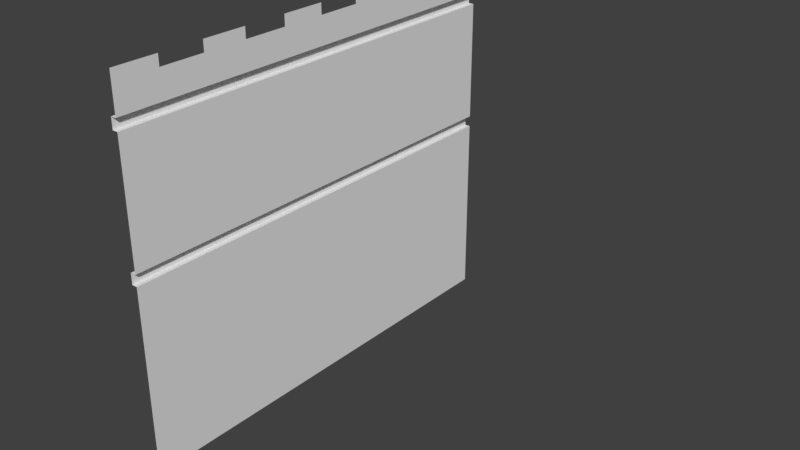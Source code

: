 # Source: Wall_0.blend  (saved by Blender 2.79.0; exported with 4.5.12 LTS)
import bpy
from mathutils import Matrix  # noqa: F401  (used for matrix-valued properties, if any)

bpy.ops.wm.read_factory_settings(use_empty=True)
scene = bpy.context.scene
scene.name = 'Scene'

# ---- collections
col_collection_1 = bpy.data.collections.new('Collection 1'); scene.collection.children.link(col_collection_1)
col_collection_1.hide_render = True
col_collection_1.hide_viewport = True
col_collection_2 = bpy.data.collections.new('Collection 2'); scene.collection.children.link(col_collection_2)

# ---- materials (node trees are filled in below, after node groups)
mat_material = bpy.data.materials.new('Material')
mat_material.alpha_threshold = 0.0
mat_material.use_transparent_shadow = False
mat_material.roughness = 0.5
mat_material.line_color = (0.0, 0.0, 0.0, 1.0)

# ---- material node trees

# ---- world
world_world = bpy.data.worlds.new('World'); scene.world = world_world
world_world.color = (0.05088, 0.05088, 0.05088)
world_world.use_sun_shadow = False
world_world.sun_shadow_jitter_overblur = 0.0
world_world.cycles.sampling_method = 'MANUAL'

# ---- meshes
me_cube = bpy.data.meshes.new('Cube')
me_cube.from_pydata([(5.186, 10.0, -6.0), (-3.0, -10.0, -6.0), (3.0, 10.0, 3.0), (3.0, 10.0, 9.0), (3.0, -10.0, 9.0), (-3.0, -10.0, 9.0), (2.5, 10.0, 9.0), (-2.5, 10.0, 9.0), (-2.5, -10.0, 9.0), (3.0, 10.0, 2.5), (3.0, -10.0, 2.5), (-3.0, -10.0, 2.5), (-3.0, 10.0, 2.5), (3.25, 10.0, 2.5), (3.25, 10.0, 3.0), (3.25, -10.0, 2.5), (3.25, -10.0, 3.0), (-3.0, -10.0, 8.5), (-3.0, 10.0, 8.5), (3.25, 10.0, 9.0), (3.25, 10.0, 8.5), (-3.25, -10.0, 9.0), (-3.25, -10.0, 8.5), (-3.25, -10.0, 2.5), (-3.25, -10.0, 3.0), (-3.25, 10.0, 2.5), (-3.25, 10.0, 3.0), (3.0, 10.0, 10.25), (3.0, -10.0, 10.25), (-2.5, 10.0, 10.25), (-3.0, 10.0, 10.25), (-2.5, -10.0, 10.25), (-3.0, -10.0, 10.25), (2.5, 10.0, 10.25), (2.5, -10.0, 10.25), (5.186, -10.0, -6.0), (-3.0, 10.0, -6.0), (3.0, -10.0, 3.0), (3.0, -3.25, 9.0), (-3.0, 10.0, 9.0), (2.5, -10.0, 9.0), (-2.5, 0.125, 9.0), (-3.0, 0.125, 2.5), (3.0, 0.125, 2.5), (3.25, -4.75, 3.0), (-3.0, -0.125, 8.5), (3.0, -10.0, 8.5), (3.25, -10.0, 9.0), (3.25, -10.0, 8.5), (-3.25, -0.5, 9.0), (-3.25, 10.0, 9.0), (-3.25, 10.0, 8.5), (-3.25, -0.125, 3.0), (-3.25, -1.25, 2.5), (3.0, 8.0, 10.25), (3.0, 6.0, 10.25), (3.0, 4.0, 10.25), (3.0, 2.0, 10.25), (3.0, -4.768e-06, 10.25), (3.0, -2.0, 10.25), (3.0, -4.0, 10.25), (3.0, -6.0, 10.25), (3.0, -8.0, 10.25), (-3.0, -8.0, 10.25), (-3.0, -6.0, 10.25), (-3.0, -4.0, 10.25), (-3.0, -2.0, 10.25), (-3.0, 1.907e-06, 10.25), (-3.0, 2.0, 10.25), (-3.0, 4.0, 10.25), (-3.0, 6.0, 10.25), (-3.0, 8.0, 10.25), (2.5, 8.0, 10.25), (2.5, 6.0, 10.25), (2.5, 4.0, 10.25), (2.5, 2.0, 10.25), (2.5, -1.788e-06, 10.25), (2.5, -2.0, 10.25), (2.5, -4.0, 10.25), (2.5, -6.0, 10.25), (2.5, -8.0, 10.25), (-2.5, 8.0, 10.25), (-2.5, 6.0, 10.25), (-2.5, 4.0, 10.25), (-2.5, 2.0, 10.25), (-2.5, 4.768e-07, 10.25), (-2.5, -2.0, 10.25), (-2.5, -4.0, 10.25), (-2.5, -6.0, 10.25), (-2.5, -8.0, 10.25), (3.0, -8.0, 10.75), (3.0, -10.0, 10.75), (-2.5, -10.0, 10.75), (-3.0, -10.0, 10.75), (2.5, -10.0, 10.75), (2.5, -8.0, 10.75), (-2.5, -8.0, 10.75), (3.0, 8.0, 10.75), (3.0, 6.0, 10.75), (3.0, 4.0, 10.75), (3.0, 2.0, 10.75), (3.0, -4.768e-06, 10.75), (3.0, -2.0, 10.75), (3.0, -4.0, 10.75), (3.0, -6.0, 10.75), (-3.0, -8.0, 10.75), (-3.0, -6.0, 10.75), (-3.0, -4.0, 10.75), (-3.0, -2.0, 10.75), (-3.0, 1.907e-06, 10.75), (-3.0, 2.0, 10.75), (-3.0, 4.0, 10.75), (-3.0, 6.0, 10.75), (-3.0, 8.0, 10.75), (2.5, 8.0, 10.75), (2.5, 6.0, 10.75), (2.5, 4.0, 10.75), (2.5, 2.0, 10.75), (2.5, -1.788e-06, 10.75), (2.5, -2.0, 10.75), (2.5, -4.0, 10.75), (2.5, -6.0, 10.75), (-2.5, 8.0, 10.75), (-2.5, 6.0, 10.75), (-2.5, 4.0, 10.75), (-2.5, 2.0, 10.75), (-2.5, 4.768e-07, 10.75), (-2.5, -2.0, 10.75), (-2.5, -4.0, 10.75), (-2.5, -6.0, 10.75), (-3.0, -10.0, 3.0), (-3.0, 10.0, 3.0), (3.0, 10.0, 8.5), (3.0, -0.25, 5.75), (3.0, 7.0, 5.75), (-3.0, 8.0, 4.833), (-3.0, 8.0, 6.667), (-3.0, 4.0, 4.833), (-3.0, 4.0, 6.667), (-3.0, 2.0, 4.833), (-3.0, 2.0, 6.667), (-3.0, -2.0, 4.833), (-3.0, -2.0, 6.667), (-3.0, -4.0, 4.833), (-3.0, -4.0, 6.667), (-3.0, -8.0, 4.833), (-3.0, -8.0, 6.667), (-2.5, 8.0, 4.833), (-2.5, 8.0, 6.667), (-2.5, 4.0, 4.833), (-2.5, 4.0, 6.667), (-2.5, 2.0, 4.833), (-2.5, 2.0, 6.667), (-2.5, -2.0, 4.833), (-2.5, -2.0, 6.667), (-2.5, -4.0, 6.667), (-2.5, -4.0, 4.833), (-2.5, -8.0, 4.833), (-2.5, -8.0, 6.667)], [], [(9, 13, 43), (17, 45, 146), (4, 47, 38), (17, 22, 45), (45, 51, 18), (39, 49, 5), (38, 47, 3), (50, 39, 18, 51), (138, 45, 136), (140, 45, 138), (142, 45, 140), (144, 45, 142), (146, 45, 144), (43, 35, 0), (42, 36, 1), (132, 20, 46), (37, 14, 2), (2, 134, 37), (157, 158, 156), (144, 158, 146), (37, 16, 44), (15, 13, 44, 16), (40, 41, 8), (26, 25, 53, 52), (42, 12, 36), (43, 10, 35), (53, 42, 11, 23), (52, 130, 131, 26), (99, 56, 74, 116), (128, 87, 65, 107), (81, 41, 7, 29), (3, 27, 54), (5, 32, 63), (33, 6, 40, 72), (40, 34, 80), (31, 8, 41, 89), (40, 73, 72), (40, 74, 73), (40, 75, 74), (40, 76, 75), (40, 77, 76), (40, 78, 77), (40, 79, 78), (40, 80, 79), (65, 39, 5, 64), (41, 88, 89), (41, 87, 88), (41, 86, 87), (41, 85, 86), (41, 84, 85), (41, 83, 84), (41, 82, 83), (41, 81, 82), (39, 71, 30), (39, 70, 71), (39, 69, 70), (39, 68, 69), (39, 67, 68), (39, 66, 67), (39, 65, 66), (28, 4, 38, 62), (5, 63, 64), (58, 38, 3, 57), (38, 61, 62), (38, 60, 61), (38, 59, 60), (38, 58, 59), (72, 54, 27, 33), (3, 56, 57), (3, 55, 56), (3, 54, 55), (115, 73, 55, 98), (74, 56, 55, 73), (114, 72, 73, 115), (76, 58, 57, 75), (108, 66, 86, 127), (78, 60, 59, 77), (127, 86, 85, 126), (80, 62, 61, 79), (71, 81, 29, 30), (91, 28, 62, 90), (69, 83, 82, 70), (102, 59, 58, 101), (67, 85, 84, 68), (97, 54, 72, 114), (65, 87, 86, 66), (126, 85, 67, 109), (63, 89, 88, 64), (25, 12, 42, 53), (130, 52, 24), (53, 23, 24, 52), (50, 51, 22, 49), (45, 22, 51), (5, 49, 21), (39, 50, 49), (47, 48, 20, 19), (22, 21, 49), (3, 47, 19), (46, 133, 134, 132), (40, 6, 7, 41), (136, 45, 18), (9, 43, 0), (11, 42, 1), (14, 44, 13), (15, 10, 43, 13), (46, 20, 48), (37, 44, 14), (93, 92, 96, 105), (94, 91, 90, 95), (115, 98, 97, 114), (117, 100, 99, 116), (119, 102, 101, 118), (121, 104, 103, 120), (112, 123, 122, 113), (110, 125, 124, 111), (108, 127, 126, 109), (106, 129, 128, 107), (104, 61, 60, 103), (93, 32, 31, 92), (129, 88, 87, 128), (106, 64, 88, 129), (116, 74, 75, 117), (117, 75, 57, 100), (96, 89, 63, 105), (101, 58, 76, 118), (105, 63, 32, 93), (118, 76, 77, 119), (94, 34, 28, 91), (119, 77, 59, 102), (103, 60, 78, 120), (95, 80, 34, 94), (107, 65, 64, 106), (120, 78, 79, 121), (121, 79, 61, 104), (92, 31, 89, 96), (90, 62, 80, 95), (109, 67, 66, 108), (122, 81, 71, 113), (98, 55, 54, 97), (123, 82, 81, 122), (112, 70, 82, 123), (111, 69, 68, 110), (124, 83, 69, 111), (100, 57, 56, 99), (125, 84, 83, 124), (110, 68, 84, 125), (113, 71, 70, 112), (154, 142, 140, 152), (130, 145, 143), (142, 141, 143, 144), (130, 143, 141), (157, 145, 146, 158), (130, 141, 139), (151, 139, 141, 153), (138, 137, 139, 140), (130, 139, 137), (150, 138, 136, 148), (130, 137, 135), (148, 136, 135, 147), (18, 131, 135, 136), (130, 135, 131), (17, 146, 145, 130), (37, 134, 133), (37, 133, 46), (2, 132, 134), (152, 151, 153, 154), (156, 158, 155), (148, 147, 149, 150), (156, 143, 145, 157), (153, 141, 142, 154), (149, 137, 138, 150), (155, 144, 143, 156), (152, 140, 139, 151), (144, 155, 158), (147, 135, 137, 149)])
_uv = me_cube.uv_layers.new(name='UVMap')
_uv.uv.foreach_set('vector', [0.5, 0.234, 0.5, 0.234, 0.5, 0.234, 0.5, 0.734, 0.5, 0.734, 0.5, 0.734, 0.5, 0.234, 0.5, 0.234, 0.5, 0.234, 0.5, 0.234, 0.5, 0.234, 0.5, 0.234, 0.5, 0.234, 0.5, 0.234, 0.5, 0.234, 0.5, 0.234, 0.5, 0.234, 0.5, 0.234, 0.5, 0.234, 0.5, 0.234, 0.5, 0.234, 0.5, 0.234, 0.5, 0.234, 0.5, 0.234, 0.5, 0.234, 0.5, 0.734, 0.5, 0.734, 0.5, 0.734, 0.5, 0.734, 0.5, 0.734, 0.5, 0.734, 0.5, 0.734, 0.5, 0.734, 0.5, 0.734, 0.5, 0.734, 0.5, 0.734, 0.5, 0.734, 0.5, 0.734, 0.5, 0.734, 0.5, 0.734, 0.5, 0.734, 0.5, 0.734, 0.5, 0.734, 0.5, 0.734, 0.5, 0.734, 0.5, 0.734, 0.5, 0.234, 0.5, 0.234, 0.5, 0.234, 0.5, 0.234, 0.5, 0.234, 0.5, 0.234, 0.5, 0.734, 0.5, 0.734, 0.5, 0.734, 0.5, 0.234, 0.5, 0.234, 0.5, 0.234, 0.5, 0.234, 0.5, 0.234, 0.5, 0.234, 0.5, 0.234, 0.5, 0.234, 0.5, 0.234, 0.5, 0.234, 0.5, 0.234, 0.5, 0.234, 0.5, 0.234, 0.5, 0.234, 0.5, 0.234, 0.5, 0.234, 0.5, 0.234, 0.5, 0.234, 0.5, 0.234, 0.5, 0.234, 0.5, 0.734, 0.5, 0.734, 0.5, 0.734, 0.5, 0.734, 0.5, 0.734, 0.5, 0.734, 0.5, 0.234, 0.5, 0.234, 0.5, 0.234, 0.5, 0.234, 0.5, 0.234, 0.5, 0.234, 0.5, 0.234, 0.5, 0.234, 0.5, 0.734, 0.5, 0.734, 0.5, 0.734, 0.5, 0.734, 0.5, 0.734, 0.5, 0.734, 0.5, 0.734, 0.5, 0.734, 0.5, 0.734, 0.5, 0.734, 0.5, 0.734, 0.5, 0.734, 0.5, 0.734, 0.5, 0.734, 0.5, 0.734, 0.5, 0.734, 0.5, 0.734, 0.5, 0.734, 0.5, 0.734, 0.5, 0.734, 0.5, 0.734, 0.5, 0.734, 0.5, 0.734, 0.5, 0.734, 0.5, 0.734, 0.5, 0.734, 0.5, 0.734, 0.5, 0.734, 0.5, 0.734, 0.5, 0.734, 0.5, 0.734, 0.5, 0.734, 0.5, 0.734, 0.5, 0.734, 0.5, 0.734, 0.5, 0.734, 0.5, 0.734, 0.5, 0.734, 0.5, 0.734, 0.5, 0.734, 0.5, 0.734, 0.5, 0.734, 0.5, 0.734, 0.5, 0.734, 0.5, 0.734, 0.5, 0.734, 0.5, 0.734, 0.5, 0.734, 0.5, 0.734, 0.5, 0.734, 0.5, 0.734, 0.5, 0.734, 0.5, 0.734, 0.5, 0.734, 0.5, 0.734, 0.5, 0.734, 0.5, 0.734, 0.5, 0.734, 0.5, 0.734, 0.5, 0.734, 0.5, 0.734, 0.5, 0.734, 0.5, 0.734, 0.5, 0.734, 0.5, 0.734, 0.5, 0.734, 0.5, 0.734, 0.5, 0.734, 0.5, 0.734, 0.5, 0.734, 0.5, 0.734, 0.5, 0.734, 0.5, 0.734, 0.5, 0.734, 0.5, 0.734, 0.5, 0.734, 0.5, 0.734, 0.5, 0.734, 0.5, 0.734, 0.5, 0.734, 0.5, 0.734, 0.5, 0.734, 0.5, 0.734, 0.5, 0.734, 0.5, 0.734, 0.5, 0.734, 0.5, 0.734, 0.5, 0.734, 0.5, 0.734, 0.5, 0.734, 0.5, 0.734, 0.5, 0.734, 0.5, 0.734, 0.5, 0.734, 0.5, 0.734, 0.5, 0.734, 0.5, 0.734, 0.5, 0.734, 0.5, 0.734, 0.5, 0.734, 0.5, 0.734, 0.5, 0.734, 0.5, 0.734, 0.5, 0.734, 0.5, 0.734, 0.5, 0.734, 0.5, 0.734, 0.5, 0.734, 0.5, 0.734, 0.5, 0.734, 0.5, 0.734, 0.5, 0.734, 0.5, 0.734, 0.5, 0.734, 0.5, 0.734, 0.5, 0.734, 0.5, 0.734, 0.5, 0.734, 0.5, 0.734, 0.5, 0.734, 0.5, 0.734, 0.5, 0.734, 0.5, 0.734, 0.5, 0.734, 0.5, 0.734, 0.5, 0.734, 0.5, 0.734, 0.5, 0.734, 0.5, 0.734, 0.5, 0.734, 0.5, 0.734, 0.5, 0.734, 0.5, 0.734, 0.5, 0.734, 0.5, 0.734, 0.5, 0.734, 0.5, 0.734, 0.5, 0.734, 0.5, 0.734, 0.5, 0.734, 0.5, 0.734, 0.5, 0.734, 0.5, 0.734, 0.5, 0.734, 0.5, 0.734, 0.5, 0.734, 0.5, 0.734, 0.5, 0.734, 0.5, 0.734, 0.5, 0.734, 0.5, 0.734, 0.5, 0.734, 0.5, 0.734, 0.5, 0.734, 0.5, 0.734, 0.5, 0.734, 0.5, 0.734, 0.5, 0.734, 0.5, 0.734, 0.5, 0.734, 0.5, 0.734, 0.5, 0.734, 0.5, 0.734, 0.5, 0.734, 0.5, 0.734, 0.5, 0.734, 0.5, 0.734, 0.5, 0.734, 0.5, 0.734, 0.5, 0.734, 0.5, 0.734, 0.5, 0.734, 0.5, 0.734, 0.5, 0.734, 0.5, 0.734, 0.5, 0.734, 0.5, 0.734, 0.5, 0.734, 0.5, 0.734, 0.5, 0.734, 0.5, 0.734, 0.5, 0.734, 0.5, 0.734, 0.5, 0.734, 0.5, 0.734, 0.5, 0.734, 0.5, 0.734, 0.5, 0.734, 0.5, 0.734, 0.5, 0.734, 0.5, 0.734, 0.5, 0.734, 0.5, 0.734, 0.5, 0.734, 0.5, 0.734, 0.5, 0.734, 0.5, 0.734, 0.5, 0.734, 0.5, 0.734, 0.5, 0.734, 0.5, 0.734, 0.5, 0.734, 0.5, 0.734, 0.5, 0.734, 0.5, 0.734, 0.5, 0.734, 0.5, 0.234, 0.5, 0.234, 0.5, 0.234, 0.5, 0.234, 0.5, 0.234, 0.5, 0.234, 0.5, 0.234, 0.5, 0.234, 0.5, 0.234, 0.5, 0.234, 0.5, 0.234, 0.5, 0.234, 0.5, 0.234, 0.5, 0.234, 0.5, 0.234, 0.5, 0.234, 0.5, 0.234, 0.5, 0.234, 0.5, 0.234, 0.5, 0.234, 0.5, 0.234, 0.5, 0.234, 0.5, 0.234, 0.5, 0.234, 0.5, 0.234, 0.5, 0.234, 0.5, 0.234, 0.5, 0.234, 0.5, 0.234, 0.5, 0.234, 0.5, 0.234, 0.5, 0.234, 0.5, 0.234, 0.5, 0.234, 0.5, 0.734, 0.5, 0.734, 0.5, 0.734, 0.5, 0.734, 0.5, 0.234, 0.5, 0.234, 0.5, 0.234, 0.5, 0.234, 0.5, 0.734, 0.5, 0.734, 0.5, 0.734, 0.5, 0.734, 0.5, 0.734, 0.5, 0.734, 0.5, 0.734, 0.5, 0.734, 0.5, 0.734, 0.5, 0.234, 0.5, 0.234, 0.5, 0.234, 0.5, 0.234, 0.5, 0.234, 0.5, 0.234, 0.5, 0.234, 0.5, 0.234, 0.5, 0.234, 0.5, 0.234, 0.5, 0.234, 0.5, 0.234, 0.5, 0.234, 0.5, 0.734, 0.5, 0.734, 0.5, 0.734, 0.5, 0.734, 0.5, 0.734, 0.5, 0.734, 0.5, 0.734, 0.5, 0.734, 0.5, 0.734, 0.5, 0.734, 0.5, 0.734, 0.5, 0.734, 0.5, 0.734, 0.5, 0.734, 0.5, 0.734, 0.5, 0.734, 0.5, 0.734, 0.5, 0.734, 0.5, 0.734, 0.5, 0.734, 0.5, 0.734, 0.5, 0.734, 0.5, 0.734, 0.5, 0.734, 0.5, 0.734, 0.5, 0.734, 0.5, 0.734, 0.5, 0.734, 0.5, 0.734, 0.5, 0.734, 0.5, 0.734, 0.5, 0.734, 0.5, 0.734, 0.5, 0.734, 0.5, 0.734, 0.5, 0.734, 0.5, 0.734, 0.5, 0.734, 0.5, 0.734, 0.5, 0.734, 0.5, 0.734, 0.5, 0.734, 0.5, 0.734, 0.5, 0.734, 0.5, 0.734, 0.5, 0.734, 0.5, 0.734, 0.5, 0.734, 0.5, 0.734, 0.5, 0.734, 0.5, 0.734, 0.5, 0.734, 0.5, 0.734, 0.5, 0.734, 0.5, 0.734, 0.5, 0.734, 0.5, 0.734, 0.5, 0.734, 0.5, 0.734, 0.5, 0.734, 0.5, 0.734, 0.5, 0.734, 0.5, 0.734, 0.5, 0.734, 0.5, 0.734, 0.5, 0.734, 0.5, 0.734, 0.5, 0.734, 0.5, 0.734, 0.5, 0.734, 0.5, 0.734, 0.5, 0.734, 0.5, 0.734, 0.5, 0.734, 0.5, 0.734, 0.5, 0.734, 0.5, 0.734, 0.5, 0.734, 0.5, 0.734, 0.5, 0.734, 0.5, 0.734, 0.5, 0.734, 0.5, 0.734, 0.5, 0.734, 0.5, 0.734, 0.5, 0.734, 0.5, 0.734, 0.5, 0.734, 0.5, 0.734, 0.5, 0.734, 0.5, 0.734, 0.5, 0.734, 0.5, 0.734, 0.5, 0.734, 0.5, 0.734, 0.5, 0.734, 0.5, 0.734, 0.5, 0.734, 0.5, 0.734, 0.5, 0.734, 0.5, 0.734, 0.5, 0.734, 0.5, 0.734, 0.5, 0.734, 0.5, 0.734, 0.5, 0.734, 0.5, 0.734, 0.5, 0.734, 0.5, 0.734, 0.5, 0.734, 0.5, 0.734, 0.5, 0.734, 0.5, 0.734, 0.5, 0.734, 0.5, 0.734, 0.5, 0.734, 0.5, 0.734, 0.5, 0.734, 0.5, 0.734, 0.5, 0.734, 0.5, 0.734, 0.5, 0.734, 0.5, 0.734, 0.5, 0.734, 0.5, 0.734, 0.5, 0.734, 0.5, 0.734, 0.5, 0.734, 0.5, 0.734, 0.5, 0.734, 0.5, 0.734, 0.5, 0.734, 0.5, 0.734, 0.5, 0.734, 0.5, 0.734, 0.5, 0.734, 0.5, 0.734, 0.5, 0.734, 0.5, 0.734, 0.5, 0.734, 0.5, 0.734, 0.5, 0.734, 0.5, 0.734, 0.5, 0.734, 0.5, 0.734, 0.5, 0.734, 0.5, 0.734, 0.5, 0.734, 0.5, 0.734, 0.5, 0.734, 0.5, 0.734, 0.5, 0.734, 0.5, 0.734, 0.5, 0.734, 0.5, 0.734, 0.5, 0.734, 0.5, 0.734, 0.5, 0.734, 0.5, 0.734, 0.5, 0.734, 0.5, 0.234, 0.5, 0.234, 0.5, 0.234, 0.5, 0.234, 0.5, 0.734, 0.5, 0.734, 0.5, 0.734, 0.5, 0.734, 0.5, 0.734, 0.5, 0.734, 0.5, 0.734, 0.5, 0.734, 0.5, 0.734, 0.5, 0.734, 0.5, 0.234, 0.5, 0.234, 0.5, 0.234, 0.5, 0.234, 0.5, 0.734, 0.5, 0.734, 0.5, 0.734, 0.5, 0.234, 0.5, 0.234, 0.5, 0.234, 0.5, 0.234, 0.5, 0.734, 0.5, 0.734, 0.5, 0.734, 0.5, 0.734, 0.5, 0.734, 0.5, 0.734, 0.5, 0.734, 0.5, 0.234, 0.5, 0.234, 0.5, 0.234, 0.5, 0.234, 0.5, 0.734, 0.5, 0.734, 0.5, 0.734, 0.5, 0.234, 0.5, 0.234, 0.5, 0.234, 0.5, 0.234, 0.5, 0.734, 0.5, 0.734, 0.5, 0.734, 0.5, 0.734, 0.5, 0.734, 0.5, 0.734, 0.5, 0.734, 0.5, 0.734, 0.5, 0.734, 0.5, 0.734, 0.5, 0.734, 0.5, 0.734, 0.5, 0.734, 0.5, 0.734, 0.5, 0.734, 0.5, 0.734, 0.5, 0.734, 0.5, 0.734, 0.5, 0.734, 0.5, 0.734, 0.5, 0.234, 0.5, 0.234, 0.5, 0.234, 0.5, 0.234, 0.5, 0.234, 0.5, 0.234, 0.5, 0.234, 0.5, 0.234, 0.5, 0.234, 0.5, 0.234, 0.5, 0.234, 0.5, 0.234, 0.5, 0.234, 0.5, 0.234, 0.5, 0.234, 0.5, 0.234, 0.5, 0.234, 0.5, 0.234, 0.5, 0.234, 0.5, 0.234, 0.5, 0.234, 0.5, 0.234, 0.5, 0.234, 0.5, 0.234, 0.5, 0.234, 0.5, 0.234, 0.5, 0.234, 0.5, 0.234, 0.5, 0.234, 0.5, 0.234, 0.5, 0.234, 0.5, 0.234, 0.5, 0.234, 0.5, 0.234, 0.5, 0.234, 0.5, 0.234, 0.5, 0.234, 0.5, 0.234])
me_cube.materials.append(mat_material)
me_cube.use_remesh_preserve_volume = False
me_cube.use_remesh_preserve_attributes = False
me_cube.use_mirror_vertex_groups = False
me_cube.update()
me_cube_001 = bpy.data.meshes.new('Cube.001')
me_cube_001.from_pydata([(-3.0, -10.0, -6.0), (-3.0, 10.0, -6.0), (-3.0, -10.0, 3.0), (-3.0, 10.0, 3.0), (-3.0, 10.0, 9.0), (-3.0, -10.0, 9.0), (-3.0, -10.0, 2.5), (-3.0, 10.0, 2.5), (-3.0, -10.0, 8.5), (-3.0, 10.0, 8.5), (-3.25, -10.0, 9.0), (-3.25, 10.0, 9.0), (-3.25, -10.0, 8.5), (-3.25, 10.0, 8.5), (-3.25, -10.0, 2.5), (-3.25, -10.0, 3.0), (-3.25, 10.0, 2.5), (-3.25, 10.0, 3.0), (-3.0, 10.0, 10.25), (-3.0, -10.0, 10.25), (-3.0, -8.0, -6.0), (-3.0, -6.0, -6.0), (-3.0, -4.0, -6.0), (-3.0, -2.0, -6.0), (-3.0, 2.861e-06, -6.0), (-3.0, 2.0, -6.0), (-3.0, 4.0, -6.0), (-3.0, 6.0, -6.0), (-3.0, 8.0, -6.0), (-3.0, -8.0, 3.0), (-3.0, -6.0, 3.0), (-3.0, -4.0, 3.0), (-3.0, -2.0, 3.0), (-3.0, 1.907e-06, 3.0), (-3.0, 2.0, 3.0), (-3.0, 4.0, 3.0), (-3.0, 6.0, 3.0), (-3.0, 8.0, 3.0), (-3.0, -8.0, 9.0), (-3.0, -6.0, 9.0), (-3.0, -4.0, 9.0), (-3.0, -2.0, 9.0), (-3.0, 1.907e-06, 9.0), (-3.0, 2.0, 9.0), (-3.0, 4.0, 9.0), (-3.0, 6.0, 9.0), (-3.0, 8.0, 9.0), (-3.0, -8.0, 2.5), (-3.0, -6.0, 2.5), (-3.0, -4.0, 2.5), (-3.0, -2.0, 2.5), (-3.0, 2.742e-06, 2.5), (-3.0, 2.0, 2.5), (-3.0, 4.0, 2.5), (-3.0, 6.0, 2.5), (-3.0, 8.0, 2.5), (-3.0, -8.0, 8.5), (-3.0, -6.0, 8.5), (-3.0, -4.0, 8.5), (-3.0, -2.0, 8.5), (-3.0, 1.907e-06, 8.5), (-3.0, 2.0, 8.5), (-3.0, 4.0, 8.5), (-3.0, 6.0, 8.5), (-3.0, 8.0, 8.5), (-3.25, -8.0, 9.0), (-3.25, -6.0, 9.0), (-3.25, -4.0, 9.0), (-3.25, -2.0, 9.0), (-3.25, 1.907e-06, 9.0), (-3.25, 2.0, 9.0), (-3.25, 4.0, 9.0), (-3.25, 6.0, 9.0), (-3.25, 8.0, 9.0), (-3.25, -8.0, 8.5), (-3.25, -6.0, 8.5), (-3.25, -4.0, 8.5), (-3.25, -2.0, 8.5), (-3.25, 1.907e-06, 8.5), (-3.25, 2.0, 8.5), (-3.25, 4.0, 8.5), (-3.25, 6.0, 8.5), (-3.25, 8.0, 8.5), (-3.25, -8.0, 3.0), (-3.25, -6.0, 3.0), (-3.25, -4.0, 3.0), (-3.25, -2.0, 3.0), (-3.25, 1.907e-06, 3.0), (-3.25, 2.0, 3.0), (-3.25, 4.0, 3.0), (-3.25, 6.0, 3.0), (-3.25, 8.0, 3.0), (-3.25, -8.0, 2.5), (-3.25, -6.0, 2.5), (-3.25, -4.0, 2.5), (-3.25, -2.0, 2.5), (-3.25, 2.742e-06, 2.5), (-3.25, 2.0, 2.5), (-3.25, 4.0, 2.5), (-3.25, 6.0, 2.5), (-3.25, 8.0, 2.5), (-3.0, -8.0, 10.25), (-3.0, -6.0, 10.25), (-3.0, -4.0, 10.25), (-3.0, -2.0, 10.25), (-3.0, 1.907e-06, 10.25), (-3.0, 2.0, 10.25), (-3.0, 4.0, 10.25), (-3.0, 6.0, 10.25), (-3.0, 8.0, 10.25), (-3.0, -10.0, 10.75), (-3.0, -8.0, 10.75), (-3.0, -6.0, 10.75), (-3.0, -4.0, 10.75), (-3.0, -2.0, 10.75), (-3.0, 1.907e-06, 10.75), (-3.0, 2.0, 10.75), (-3.0, 4.0, 10.75), (-3.0, 6.0, 10.75), (-3.0, 8.0, 10.75), (-3.0, -10.0, 6.667), (-3.0, -10.0, 4.833), (-3.0, 10.0, 6.667), (-3.0, 10.0, 4.833), (-3.0, 8.0, 4.833), (-3.0, 8.0, 6.667), (-3.0, 6.0, 4.833), (-3.0, 6.0, 6.667), (-3.0, 4.0, 4.833), (-3.0, 4.0, 6.667), (-3.0, 2.0, 4.833), (-3.0, 2.0, 6.667), (-3.0, 1.907e-06, 4.833), (-3.0, 1.907e-06, 6.667), (-3.0, -2.0, 4.833), (-3.0, -2.0, 6.667), (-3.0, -4.0, 4.833), (-3.0, -4.0, 6.667), (-3.0, -6.0, 4.833), (-3.0, -6.0, 6.667), (-3.0, -8.0, 4.833), (-3.0, -8.0, 6.667)], [], [(28, 55, 7, 1), (141, 120, 8, 56), (74, 12, 10, 65), (46, 4, 11, 73), (56, 8, 12, 74), (100, 91, 17, 16), (47, 6, 14, 92), (37, 3, 17, 91), (38, 5, 19, 101), (4, 46, 109, 18), (46, 45, 108, 109), (45, 44, 107, 108), (44, 43, 106, 107), (43, 42, 105, 106), (42, 41, 104, 105), (41, 40, 103, 104), (40, 39, 102, 103), (39, 38, 101, 102), (2, 29, 83, 15), (29, 30, 84, 83), (30, 31, 85, 84), (31, 32, 86, 85), (32, 33, 87, 86), (33, 34, 88, 87), (34, 35, 89, 88), (35, 36, 90, 89), (36, 37, 91, 90), (7, 55, 100, 16), (55, 54, 99, 100), (54, 53, 98, 99), (53, 52, 97, 98), (52, 51, 96, 97), (51, 50, 95, 96), (50, 49, 94, 95), (49, 48, 93, 94), (48, 47, 92, 93), (14, 15, 83, 92), (92, 83, 84, 93), (93, 84, 85, 94), (94, 85, 86, 95), (95, 86, 87, 96), (96, 87, 88, 97), (97, 88, 89, 98), (98, 89, 90, 99), (99, 90, 91, 100), (9, 64, 82, 13), (64, 63, 81, 82), (63, 62, 80, 81), (62, 61, 79, 80), (61, 60, 78, 79), (60, 59, 77, 78), (59, 58, 76, 77), (58, 57, 75, 76), (57, 56, 74, 75), (5, 38, 65, 10), (38, 39, 66, 65), (39, 40, 67, 66), (40, 41, 68, 67), (41, 42, 69, 68), (42, 43, 70, 69), (43, 44, 71, 70), (44, 45, 72, 71), (45, 46, 73, 72), (13, 82, 73, 11), (82, 81, 72, 73), (81, 80, 71, 72), (80, 79, 70, 71), (79, 78, 69, 70), (78, 77, 68, 69), (77, 76, 67, 68), (76, 75, 66, 67), (75, 74, 65, 66), (122, 125, 64, 9), (125, 127, 63, 64), (127, 129, 62, 63), (129, 131, 61, 62), (131, 133, 60, 61), (133, 135, 59, 60), (135, 137, 58, 59), (137, 139, 57, 58), (139, 141, 56, 57), (0, 6, 47, 20), (20, 47, 48, 21), (21, 48, 49, 22), (22, 49, 50, 23), (23, 50, 51, 24), (24, 51, 52, 25), (25, 52, 53, 26), (26, 53, 54, 27), (27, 54, 55, 28), (101, 19, 110, 111), (103, 102, 112, 113), (105, 104, 114, 115), (107, 106, 116, 117), (109, 108, 118, 119), (30, 29, 140, 138), (31, 30, 138, 136), (32, 31, 136, 134), (134, 136, 137, 135), (33, 32, 134, 132), (34, 33, 132, 130), (35, 34, 130, 128), (128, 130, 131, 129), (36, 35, 128, 126), (37, 36, 126, 124), (3, 37, 124, 123), (123, 124, 125, 122), (29, 2, 121, 140), (140, 121, 120, 141), (137, 136, 140, 141), (131, 130, 134, 135), (125, 124, 128, 129)])
_uv = me_cube_001.uv_layers.new(name='UVMap')
_uv.uv.foreach_set('vector', [0.5, 0.734, 0.5, 0.734, 0.5, 0.734, 0.5, 0.734, 0.5, 0.734, 0.5, 0.734, 0.5, 0.734, 0.5, 0.734, 0.5, 0.234, 0.5, 0.234, 0.5, 0.234, 0.5, 0.234, 0.5, 0.234, 0.5, 0.234, 0.5, 0.234, 0.5, 0.234, 0.5, 0.234, 0.5, 0.234, 0.5, 0.234, 0.5, 0.234, 0.5, 0.234, 0.5, 0.234, 0.5, 0.234, 0.5, 0.234, 0.5, 0.234, 0.5, 0.234, 0.5, 0.234, 0.5, 0.234, 0.5, 0.234, 0.5, 0.234, 0.5, 0.234, 0.5, 0.234, 0.5, 0.734, 0.5, 0.734, 0.5, 0.734, 0.5, 0.734, 0.5, 0.734, 0.5, 0.734, 0.5, 0.734, 0.5, 0.734, 0.5, 0.734, 0.5, 0.734, 0.5, 0.734, 0.5, 0.734, 0.5, 0.734, 0.5, 0.734, 0.5, 0.734, 0.5, 0.734, 0.5, 0.734, 0.5, 0.734, 0.5, 0.734, 0.5, 0.734, 0.5, 0.734, 0.5, 0.734, 0.5, 0.734, 0.5, 0.734, 0.5, 0.734, 0.5, 0.734, 0.5, 0.734, 0.5, 0.734, 0.5, 0.734, 0.5, 0.734, 0.5, 0.734, 0.5, 0.734, 0.5, 0.734, 0.5, 0.734, 0.5, 0.734, 0.5, 0.734, 0.5, 0.734, 0.5, 0.734, 0.5, 0.734, 0.5, 0.734, 0.5, 0.234, 0.5, 0.234, 0.5, 0.234, 0.5, 0.234, 0.5, 0.234, 0.5, 0.234, 0.5, 0.234, 0.5, 0.234, 0.5, 0.234, 0.5, 0.234, 0.5, 0.234, 0.5, 0.234, 0.5, 0.234, 0.5, 0.234, 0.5, 0.234, 0.5, 0.234, 0.5, 0.234, 0.5, 0.234, 0.5, 0.234, 0.5, 0.234, 0.5, 0.234, 0.5, 0.234, 0.5, 0.234, 0.5, 0.234, 0.5, 0.234, 0.5, 0.234, 0.5, 0.234, 0.5, 0.234, 0.5, 0.234, 0.5, 0.234, 0.5, 0.234, 0.5, 0.234, 0.5, 0.234, 0.5, 0.234, 0.5, 0.234, 0.5, 0.234, 0.5, 0.234, 0.5, 0.234, 0.5, 0.234, 0.5, 0.234, 0.5, 0.234, 0.5, 0.234, 0.5, 0.234, 0.5, 0.234, 0.5, 0.234, 0.5, 0.234, 0.5, 0.234, 0.5, 0.234, 0.5, 0.234, 0.5, 0.234, 0.5, 0.234, 0.5, 0.234, 0.5, 0.234, 0.5, 0.234, 0.5, 0.234, 0.5, 0.234, 0.5, 0.234, 0.5, 0.234, 0.5, 0.234, 0.5, 0.234, 0.5, 0.234, 0.5, 0.234, 0.5, 0.234, 0.5, 0.234, 0.5, 0.234, 0.5, 0.234, 0.5, 0.234, 0.5, 0.234, 0.5, 0.234, 0.5, 0.234, 0.5, 0.234, 0.5, 0.234, 0.5, 0.234, 0.5, 0.234, 0.5, 0.234, 0.5, 0.234, 0.5, 0.234, 0.5, 0.234, 0.5, 0.234, 0.5, 0.234, 0.5, 0.234, 0.5, 0.234, 0.5, 0.234, 0.5, 0.234, 0.5, 0.234, 0.5, 0.234, 0.5, 0.234, 0.5, 0.234, 0.5, 0.234, 0.5, 0.234, 0.5, 0.234, 0.5, 0.234, 0.5, 0.234, 0.5, 0.234, 0.5, 0.234, 0.5, 0.234, 0.5, 0.234, 0.5, 0.234, 0.5, 0.234, 0.5, 0.234, 0.5, 0.234, 0.5, 0.234, 0.5, 0.234, 0.5, 0.234, 0.5, 0.234, 0.5, 0.234, 0.5, 0.234, 0.5, 0.234, 0.5, 0.234, 0.5, 0.234, 0.5, 0.234, 0.5, 0.234, 0.5, 0.234, 0.5, 0.234, 0.5, 0.234, 0.5, 0.234, 0.5, 0.234, 0.5, 0.234, 0.5, 0.234, 0.5, 0.234, 0.5, 0.234, 0.5, 0.234, 0.5, 0.234, 0.5, 0.234, 0.5, 0.234, 0.5, 0.234, 0.5, 0.234, 0.5, 0.234, 0.5, 0.234, 0.5, 0.234, 0.5, 0.234, 0.5, 0.234, 0.5, 0.234, 0.5, 0.234, 0.5, 0.234, 0.5, 0.234, 0.5, 0.234, 0.5, 0.234, 0.5, 0.234, 0.5, 0.234, 0.5, 0.234, 0.5, 0.234, 0.5, 0.234, 0.5, 0.234, 0.5, 0.234, 0.5, 0.234, 0.5, 0.234, 0.5, 0.234, 0.5, 0.234, 0.5, 0.234, 0.5, 0.234, 0.5, 0.234, 0.5, 0.234, 0.5, 0.234, 0.5, 0.234, 0.5, 0.234, 0.5, 0.234, 0.5, 0.234, 0.5, 0.234, 0.5, 0.234, 0.5, 0.234, 0.5, 0.234, 0.5, 0.234, 0.5, 0.234, 0.5, 0.234, 0.5, 0.234, 0.5, 0.234, 0.5, 0.234, 0.5, 0.234, 0.5, 0.234, 0.5, 0.234, 0.5, 0.234, 0.5, 0.234, 0.5, 0.234, 0.5, 0.234, 0.5, 0.234, 0.5, 0.234, 0.5, 0.234, 0.5, 0.234, 0.5, 0.234, 0.5, 0.234, 0.5, 0.234, 0.5, 0.234, 0.5, 0.234, 0.5, 0.234, 0.5, 0.234, 0.5, 0.234, 0.5, 0.234, 0.5, 0.234, 0.5, 0.234, 0.5, 0.234, 0.5, 0.234, 0.5, 0.234, 0.5, 0.234, 0.5, 0.234, 0.5, 0.234, 0.5, 0.234, 0.5, 0.234, 0.5, 0.234, 0.5, 0.234, 0.5, 0.234, 0.5, 0.234, 0.5, 0.234, 0.5, 0.234, 0.5, 0.234, 0.5, 0.234, 0.5, 0.234, 0.5, 0.234, 0.5, 0.234, 0.5, 0.234, 0.5, 0.234, 0.5, 0.234, 0.5, 0.234, 0.5, 0.234, 0.5, 0.234, 0.5, 0.234, 0.5, 0.734, 0.5, 0.734, 0.5, 0.734, 0.5, 0.734, 0.5, 0.734, 0.5, 0.734, 0.5, 0.734, 0.5, 0.734, 0.5, 0.734, 0.5, 0.734, 0.5, 0.734, 0.5, 0.734, 0.5, 0.734, 0.5, 0.734, 0.5, 0.734, 0.5, 0.734, 0.5, 0.734, 0.5, 0.734, 0.5, 0.734, 0.5, 0.734, 0.5, 0.734, 0.5, 0.734, 0.5, 0.734, 0.5, 0.734, 0.5, 0.734, 0.5, 0.734, 0.5, 0.734, 0.5, 0.734, 0.5, 0.734, 0.5, 0.734, 0.5, 0.734, 0.5, 0.734, 0.5, 0.734, 0.5, 0.734, 0.5, 0.734, 0.5, 0.734, 0.5, 0.734, 0.5, 0.734, 0.5, 0.734, 0.5, 0.734, 0.5, 0.734, 0.5, 0.734, 0.5, 0.734, 0.5, 0.734, 0.5, 0.734, 0.5, 0.734, 0.5, 0.734, 0.5, 0.734, 0.5, 0.734, 0.5, 0.734, 0.5, 0.734, 0.5, 0.734, 0.5, 0.734, 0.5, 0.734, 0.5, 0.734, 0.5, 0.734, 0.5, 0.734, 0.5, 0.734, 0.5, 0.734, 0.5, 0.734, 0.5, 0.734, 0.5, 0.734, 0.5, 0.734, 0.5, 0.734, 0.5, 0.734, 0.5, 0.734, 0.5, 0.734, 0.5, 0.734, 0.5, 0.734, 0.5, 0.734, 0.5, 0.734, 0.5, 0.734, 0.5, 0.734, 0.5, 0.734, 0.5, 0.734, 0.5, 0.734, 0.5, 0.734, 0.5, 0.734, 0.5, 0.734, 0.5, 0.734, 0.5, 0.734, 0.5, 0.734, 0.5, 0.734, 0.5, 0.734, 0.5, 0.734, 0.5, 0.734, 0.5, 0.734, 0.5, 0.734, 0.5, 0.734, 0.5, 0.734, 0.5, 0.734, 0.5, 0.734, 0.5, 0.734, 0.5, 0.734, 0.5, 0.734, 0.5, 0.734, 0.5, 0.734, 0.5, 0.734, 0.5, 0.734, 0.5, 0.734, 0.5, 0.734, 0.5, 0.734, 0.5, 0.734, 0.5, 0.734, 0.5, 0.734, 0.5, 0.734, 0.5, 0.734, 0.5, 0.734, 0.5, 0.734, 0.5, 0.734, 0.5, 0.734, 0.5, 0.734, 0.5, 0.734, 0.5, 0.734, 0.5, 0.734, 0.5, 0.734, 0.5, 0.734, 0.5, 0.734, 0.5, 0.734, 0.5, 0.734, 0.5, 0.734, 0.5, 0.734, 0.5, 0.734, 0.5, 0.734, 0.5, 0.734, 0.5, 0.734, 0.5, 0.734, 0.5, 0.734, 0.5, 0.734, 0.5, 0.734, 0.5, 0.734, 0.5, 0.734, 0.5, 0.734, 0.5, 0.734, 0.5, 0.734, 0.5, 0.734, 0.5, 0.734, 0.5, 0.734, 0.5, 0.734, 0.5, 0.734, 0.5, 0.734, 0.5, 0.734, 0.5, 0.734, 0.5, 0.734, 0.5, 0.734, 0.5, 0.734, 0.5, 0.734, 0.5, 0.734, 0.5, 0.234, 0.5, 0.234, 0.5, 0.234, 0.5, 0.234, 0.5, 0.234, 0.5, 0.234, 0.5, 0.234, 0.5, 0.234, 0.5, 0.234, 0.5, 0.234, 0.5, 0.234, 0.5, 0.234])
me_cube_001.materials.append(mat_material)
me_cube_001.use_remesh_preserve_volume = False
me_cube_001.use_remesh_preserve_attributes = False
me_cube_001.use_mirror_vertex_groups = False
me_cube_001.update()

# ---- objects
ob_wall_0 = bpy.data.objects.new('Wall_0', me_cube)
ob_wall_1 = bpy.data.objects.new('Wall_1', me_cube_001)

# ---- transforms, parenting, visibility, modifiers, constraints
ob_wall_0.location = (0.0, 0.0, 0.0)
ob_wall_0.lock_rotations_4d = False
ob_wall_0.empty_display_type = 'ARROWS'
ob_wall_0.lineart.crease_threshold = 0.0
ob_wall_1.location = (0.0, 0.0, 0.0)
ob_wall_1.lock_rotations_4d = False
ob_wall_1.empty_display_type = 'ARROWS'
ob_wall_1.lineart.crease_threshold = 0.0
_m = ob_wall_1.modifiers.new('Decimate', 'DECIMATE')

# ---- collection membership
col_collection_1.objects.link(ob_wall_0)
col_collection_2.objects.link(ob_wall_1)

# ---- scene / render settings (as saved in the file)
scene.frame_start = 1; scene.frame_end = 250; scene.frame_set(1)
scene.render.engine = 'BLENDER_EEVEE_NEXT'
scene.render.resolution_percentage = 50
scene.render.dither_intensity = 0.0
scene.cycles.use_denoising = False
scene.cycles.samples = 128
scene.cycles.sampling_pattern = 'TABULATED_SOBOL'
scene.cycles.use_adaptive_sampling = False
scene.cycles.use_light_tree = False
scene.cycles.blur_glossy = 0.0
scene.cycles.sample_clamp_indirect = 0.0
scene.view_settings.view_transform = 'Standard'
bpy.context.view_layer.update()

# ---- added for rendering (the .blend has no active camera and no usable light): camera, sun
cam_auto = bpy.data.cameras.new('AutoCamera')
cam_auto.lens = 50.0
cam_auto.sensor_width = 36.0
cam_auto.clip_end = 1000.0
ob_auto_camera = bpy.data.objects.new('AutoCamera', cam_auto)
scene.collection.objects.link(ob_auto_camera)
ob_auto_camera.location = (26.3355, -30.441, 22.669)
ob_auto_camera.rotation_euler = (1.09748, -7.21219e-08, 0.694738)
scene.camera = ob_auto_camera
light_auto_sun = bpy.data.lights.new('AutoSun', 'SUN')
light_auto_sun.energy = 3.0
light_auto_sun.angle = 0.0523599
ob_auto_sun = bpy.data.objects.new('AutoSun', light_auto_sun)
scene.collection.objects.link(ob_auto_sun)
ob_auto_sun.rotation_euler = (0.872665, 0.174533, 0.523599)
bpy.context.view_layer.update()

